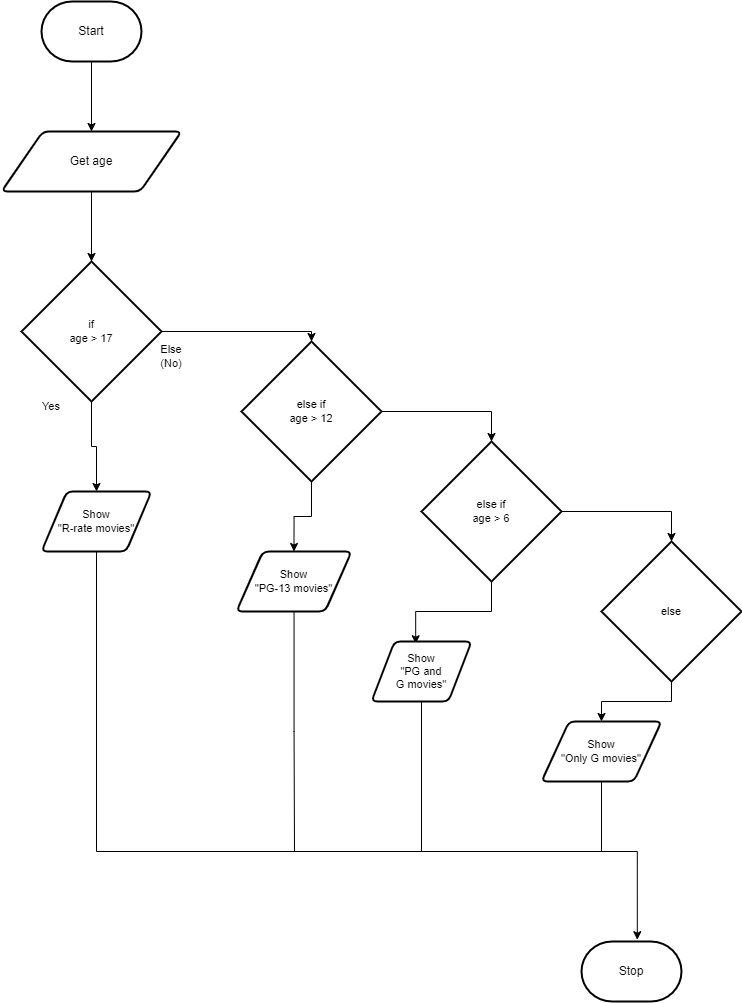

The diagram above was exported from draw.io. Its source (the exported page's mxGraphModel, read from the mxfile embedded in the PNG):
<mxGraphModel dx="987" dy="683" grid="1" gridSize="10" guides="1" tooltips="1" connect="1" arrows="1" fold="1" page="1" pageScale="1" pageWidth="850" pageHeight="1100" math="0" shadow="0">
  <root>
    <mxCell id="0" />
    <mxCell id="1" parent="0" />
    <mxCell id="32" style="edgeStyle=none;html=1;entryX=0.5;entryY=0;entryDx=0;entryDy=0;" edge="1" parent="1" source="14" target="17">
      <mxGeometry relative="1" as="geometry" />
    </mxCell>
    <mxCell id="14" value="Start" style="strokeWidth=2;html=1;shape=mxgraph.flowchart.terminator;whiteSpace=wrap;" vertex="1" parent="1">
      <mxGeometry x="60" y="10" width="100" height="60" as="geometry" />
    </mxCell>
    <mxCell id="15" value="Stop" style="strokeWidth=2;html=1;shape=mxgraph.flowchart.terminator;whiteSpace=wrap;" vertex="1" parent="1">
      <mxGeometry x="600" y="950" width="100" height="60" as="geometry" />
    </mxCell>
    <mxCell id="16" style="edgeStyle=orthogonalEdgeStyle;shape=connector;rounded=0;html=1;entryX=0.5;entryY=0;entryDx=0;entryDy=0;entryPerimeter=0;labelBackgroundColor=default;strokeColor=default;fontFamily=Helvetica;fontSize=11;fontColor=default;endArrow=classic;elbow=vertical;" edge="1" parent="1" source="17" target="24">
      <mxGeometry relative="1" as="geometry" />
    </mxCell>
    <mxCell id="17" value="Get age" style="shape=parallelogram;html=1;strokeWidth=2;perimeter=parallelogramPerimeter;whiteSpace=wrap;rounded=1;arcSize=12;size=0.23;" vertex="1" parent="1">
      <mxGeometry x="20" y="140" width="180" height="60" as="geometry" />
    </mxCell>
    <mxCell id="22" style="edgeStyle=orthogonalEdgeStyle;shape=connector;rounded=0;html=1;entryX=0.5;entryY=0;entryDx=0;entryDy=0;labelBackgroundColor=default;strokeColor=default;fontFamily=Helvetica;fontSize=11;fontColor=default;endArrow=classic;elbow=vertical;" edge="1" parent="1" source="24" target="26">
      <mxGeometry relative="1" as="geometry" />
    </mxCell>
    <mxCell id="36" style="edgeStyle=orthogonalEdgeStyle;shape=connector;rounded=0;html=1;entryX=0.5;entryY=0;entryDx=0;entryDy=0;entryPerimeter=0;labelBackgroundColor=default;strokeColor=default;fontFamily=Helvetica;fontSize=11;fontColor=default;endArrow=classic;elbow=vertical;" edge="1" parent="1" source="24" target="33">
      <mxGeometry relative="1" as="geometry" />
    </mxCell>
    <mxCell id="24" value="if&lt;br&gt;age &amp;gt; 17" style="strokeWidth=2;html=1;shape=mxgraph.flowchart.decision;whiteSpace=wrap;fontFamily=Helvetica;fontSize=11;fontColor=default;" vertex="1" parent="1">
      <mxGeometry x="40" y="270" width="140" height="140" as="geometry" />
    </mxCell>
    <mxCell id="40" style="edgeStyle=orthogonalEdgeStyle;shape=connector;rounded=0;html=1;entryX=0.558;entryY=-0.03;entryDx=0;entryDy=0;entryPerimeter=0;labelBackgroundColor=default;strokeColor=default;fontFamily=Helvetica;fontSize=11;fontColor=default;endArrow=classic;elbow=vertical;" edge="1" parent="1" source="26" target="15">
      <mxGeometry relative="1" as="geometry">
        <Array as="points">
          <mxPoint x="115" y="860" />
          <mxPoint x="656" y="860" />
        </Array>
      </mxGeometry>
    </mxCell>
    <mxCell id="26" value="Show&lt;br&gt;&quot;R-rate movies&quot;" style="shape=parallelogram;html=1;strokeWidth=2;perimeter=parallelogramPerimeter;whiteSpace=wrap;rounded=1;arcSize=12;size=0.23;fontFamily=Helvetica;fontSize=11;fontColor=default;" vertex="1" parent="1">
      <mxGeometry x="60" y="500" width="110" height="60" as="geometry" />
    </mxCell>
    <mxCell id="55" style="edgeStyle=orthogonalEdgeStyle;shape=connector;rounded=0;html=1;labelBackgroundColor=default;strokeColor=default;fontFamily=Helvetica;fontSize=11;fontColor=default;endArrow=none;elbow=vertical;endFill=0;" edge="1" parent="1" source="28">
      <mxGeometry relative="1" as="geometry">
        <mxPoint x="620" y="860" as="targetPoint" />
      </mxGeometry>
    </mxCell>
    <mxCell id="28" value="Show&lt;br&gt;&quot;Only G movies&quot;" style="shape=parallelogram;html=1;strokeWidth=2;perimeter=parallelogramPerimeter;whiteSpace=wrap;rounded=1;arcSize=12;size=0.23;fontFamily=Helvetica;fontSize=11;fontColor=default;" vertex="1" parent="1">
      <mxGeometry x="560" y="730" width="120" height="60" as="geometry" />
    </mxCell>
    <mxCell id="29" value="Yes" style="text;strokeColor=none;align=center;fillColor=none;html=1;verticalAlign=middle;whiteSpace=wrap;rounded=0;fontFamily=Helvetica;fontSize=11;fontColor=default;" vertex="1" parent="1">
      <mxGeometry x="40" y="400" width="60" height="30" as="geometry" />
    </mxCell>
    <mxCell id="30" value="Else&lt;br&gt;(No)" style="text;strokeColor=none;align=center;fillColor=none;html=1;verticalAlign=middle;whiteSpace=wrap;rounded=0;fontFamily=Helvetica;fontSize=11;fontColor=default;" vertex="1" parent="1">
      <mxGeometry x="160" y="350" width="60" height="30" as="geometry" />
    </mxCell>
    <mxCell id="39" style="edgeStyle=orthogonalEdgeStyle;shape=connector;rounded=0;html=1;entryX=0.5;entryY=0;entryDx=0;entryDy=0;labelBackgroundColor=default;strokeColor=default;fontFamily=Helvetica;fontSize=11;fontColor=default;endArrow=classic;elbow=vertical;" edge="1" parent="1" source="33" target="38">
      <mxGeometry relative="1" as="geometry" />
    </mxCell>
    <mxCell id="48" style="edgeStyle=orthogonalEdgeStyle;shape=connector;rounded=0;html=1;entryX=0.5;entryY=0;entryDx=0;entryDy=0;entryPerimeter=0;labelBackgroundColor=default;strokeColor=default;fontFamily=Helvetica;fontSize=11;fontColor=default;endArrow=classic;elbow=vertical;" edge="1" parent="1" source="33" target="43">
      <mxGeometry relative="1" as="geometry" />
    </mxCell>
    <mxCell id="33" value="else if&lt;br&gt;age &amp;gt; 12" style="strokeWidth=2;html=1;shape=mxgraph.flowchart.decision;whiteSpace=wrap;fontFamily=Helvetica;fontSize=11;fontColor=default;" vertex="1" parent="1">
      <mxGeometry x="260" y="350" width="140" height="140" as="geometry" />
    </mxCell>
    <mxCell id="51" style="edgeStyle=orthogonalEdgeStyle;shape=connector;rounded=0;html=1;labelBackgroundColor=default;strokeColor=default;fontFamily=Helvetica;fontSize=11;fontColor=default;endArrow=none;elbow=vertical;endFill=0;" edge="1" parent="1" source="38">
      <mxGeometry relative="1" as="geometry">
        <mxPoint x="313" y="860" as="targetPoint" />
      </mxGeometry>
    </mxCell>
    <mxCell id="38" value="Show&lt;br&gt;&quot;PG-13 movies&quot;" style="shape=parallelogram;html=1;strokeWidth=2;perimeter=parallelogramPerimeter;whiteSpace=wrap;rounded=1;arcSize=12;size=0.23;fontFamily=Helvetica;fontSize=11;fontColor=default;" vertex="1" parent="1">
      <mxGeometry x="255" y="560" width="115" height="60" as="geometry" />
    </mxCell>
    <mxCell id="46" style="edgeStyle=orthogonalEdgeStyle;shape=connector;rounded=0;html=1;entryX=0.442;entryY=0.037;entryDx=0;entryDy=0;entryPerimeter=0;labelBackgroundColor=default;strokeColor=default;fontFamily=Helvetica;fontSize=11;fontColor=default;endArrow=classic;elbow=vertical;" edge="1" parent="1" source="43" target="45">
      <mxGeometry relative="1" as="geometry" />
    </mxCell>
    <mxCell id="49" style="edgeStyle=orthogonalEdgeStyle;shape=connector;rounded=0;html=1;entryX=0.5;entryY=0;entryDx=0;entryDy=0;entryPerimeter=0;labelBackgroundColor=default;strokeColor=default;fontFamily=Helvetica;fontSize=11;fontColor=default;endArrow=classic;elbow=vertical;" edge="1" parent="1" source="43" target="47">
      <mxGeometry relative="1" as="geometry" />
    </mxCell>
    <mxCell id="43" value="else if&lt;br&gt;age &amp;gt; 6" style="strokeWidth=2;html=1;shape=mxgraph.flowchart.decision;whiteSpace=wrap;fontFamily=Helvetica;fontSize=11;fontColor=default;" vertex="1" parent="1">
      <mxGeometry x="440" y="450" width="140" height="140" as="geometry" />
    </mxCell>
    <mxCell id="54" style="edgeStyle=orthogonalEdgeStyle;shape=connector;rounded=0;html=1;labelBackgroundColor=default;strokeColor=default;fontFamily=Helvetica;fontSize=11;fontColor=default;endArrow=none;elbow=vertical;endFill=0;" edge="1" parent="1" source="45">
      <mxGeometry relative="1" as="geometry">
        <mxPoint x="440" y="860" as="targetPoint" />
      </mxGeometry>
    </mxCell>
    <mxCell id="45" value="Show&lt;br&gt;&quot;PG and &lt;br&gt;G movies&quot;" style="shape=parallelogram;html=1;strokeWidth=2;perimeter=parallelogramPerimeter;whiteSpace=wrap;rounded=1;arcSize=12;size=0.23;fontFamily=Helvetica;fontSize=11;fontColor=default;" vertex="1" parent="1">
      <mxGeometry x="390" y="650" width="100" height="60" as="geometry" />
    </mxCell>
    <mxCell id="50" style="edgeStyle=orthogonalEdgeStyle;shape=connector;rounded=0;html=1;entryX=0.5;entryY=0;entryDx=0;entryDy=0;labelBackgroundColor=default;strokeColor=default;fontFamily=Helvetica;fontSize=11;fontColor=default;endArrow=classic;elbow=vertical;" edge="1" parent="1" source="47" target="28">
      <mxGeometry relative="1" as="geometry" />
    </mxCell>
    <mxCell id="47" value="else" style="strokeWidth=2;html=1;shape=mxgraph.flowchart.decision;whiteSpace=wrap;fontFamily=Helvetica;fontSize=11;fontColor=default;" vertex="1" parent="1">
      <mxGeometry x="620" y="550" width="140" height="140" as="geometry" />
    </mxCell>
  </root>
</mxGraphModel>